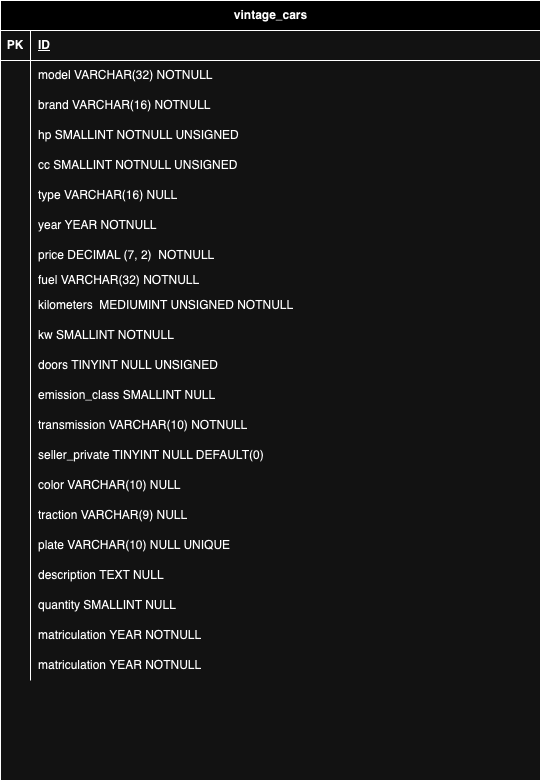

The diagram above was exported from draw.io. Its source (the exported page's mxGraphModel, read from the mxfile embedded in the PNG):
<mxGraphModel dx="774" dy="502" grid="1" gridSize="10" guides="1" tooltips="1" connect="1" arrows="1" fold="1" page="1" pageScale="1" pageWidth="827" pageHeight="1169" math="0" shadow="0">
  <root>
    <mxCell id="0" />
    <mxCell id="1" parent="0" />
    <mxCell id="HQmAZV9XSasDp90I-Dgd-1" value="vintage_cars" style="shape=table;startSize=30;container=1;collapsible=1;childLayout=tableLayout;fixedRows=1;rowLines=0;fontStyle=1;align=center;resizeLast=1;html=1;" parent="1" vertex="1">
      <mxGeometry x="121" y="70" width="540" height="780" as="geometry" />
    </mxCell>
    <mxCell id="HQmAZV9XSasDp90I-Dgd-2" value="" style="shape=tableRow;horizontal=0;startSize=0;swimlaneHead=0;swimlaneBody=0;fillColor=none;collapsible=0;dropTarget=0;points=[[0,0.5],[1,0.5]];portConstraint=eastwest;top=0;left=0;right=0;bottom=1;" parent="HQmAZV9XSasDp90I-Dgd-1" vertex="1">
      <mxGeometry y="30" width="540" height="30" as="geometry" />
    </mxCell>
    <mxCell id="HQmAZV9XSasDp90I-Dgd-3" value="PK" style="shape=partialRectangle;connectable=0;fillColor=none;top=0;left=0;bottom=0;right=0;fontStyle=1;overflow=hidden;whiteSpace=wrap;html=1;" parent="HQmAZV9XSasDp90I-Dgd-2" vertex="1">
      <mxGeometry width="30" height="30" as="geometry">
        <mxRectangle width="30" height="30" as="alternateBounds" />
      </mxGeometry>
    </mxCell>
    <mxCell id="HQmAZV9XSasDp90I-Dgd-4" value="ID" style="shape=partialRectangle;connectable=0;fillColor=none;top=0;left=0;bottom=0;right=0;align=left;spacingLeft=6;fontStyle=5;overflow=hidden;whiteSpace=wrap;html=1;" parent="HQmAZV9XSasDp90I-Dgd-2" vertex="1">
      <mxGeometry x="30" width="510" height="30" as="geometry">
        <mxRectangle width="510" height="30" as="alternateBounds" />
      </mxGeometry>
    </mxCell>
    <mxCell id="HQmAZV9XSasDp90I-Dgd-5" value="" style="shape=tableRow;horizontal=0;startSize=0;swimlaneHead=0;swimlaneBody=0;fillColor=none;collapsible=0;dropTarget=0;points=[[0,0.5],[1,0.5]];portConstraint=eastwest;top=0;left=0;right=0;bottom=0;" parent="HQmAZV9XSasDp90I-Dgd-1" vertex="1">
      <mxGeometry y="60" width="540" height="30" as="geometry" />
    </mxCell>
    <mxCell id="HQmAZV9XSasDp90I-Dgd-6" value="" style="shape=partialRectangle;connectable=0;fillColor=none;top=0;left=0;bottom=0;right=0;editable=1;overflow=hidden;whiteSpace=wrap;html=1;" parent="HQmAZV9XSasDp90I-Dgd-5" vertex="1">
      <mxGeometry width="30" height="30" as="geometry">
        <mxRectangle width="30" height="30" as="alternateBounds" />
      </mxGeometry>
    </mxCell>
    <mxCell id="HQmAZV9XSasDp90I-Dgd-7" value="model VARCHAR(32) NOTNULL" style="shape=partialRectangle;connectable=0;fillColor=none;top=0;left=0;bottom=0;right=0;align=left;spacingLeft=6;overflow=hidden;whiteSpace=wrap;html=1;" parent="HQmAZV9XSasDp90I-Dgd-5" vertex="1">
      <mxGeometry x="30" width="510" height="30" as="geometry">
        <mxRectangle width="510" height="30" as="alternateBounds" />
      </mxGeometry>
    </mxCell>
    <mxCell id="HQmAZV9XSasDp90I-Dgd-8" value="" style="shape=tableRow;horizontal=0;startSize=0;swimlaneHead=0;swimlaneBody=0;fillColor=none;collapsible=0;dropTarget=0;points=[[0,0.5],[1,0.5]];portConstraint=eastwest;top=0;left=0;right=0;bottom=0;" parent="HQmAZV9XSasDp90I-Dgd-1" vertex="1">
      <mxGeometry y="90" width="540" height="30" as="geometry" />
    </mxCell>
    <mxCell id="HQmAZV9XSasDp90I-Dgd-9" value="" style="shape=partialRectangle;connectable=0;fillColor=none;top=0;left=0;bottom=0;right=0;editable=1;overflow=hidden;whiteSpace=wrap;html=1;" parent="HQmAZV9XSasDp90I-Dgd-8" vertex="1">
      <mxGeometry width="30" height="30" as="geometry">
        <mxRectangle width="30" height="30" as="alternateBounds" />
      </mxGeometry>
    </mxCell>
    <mxCell id="HQmAZV9XSasDp90I-Dgd-10" value="brand VARCHAR(16) NOTNULL" style="shape=partialRectangle;connectable=0;fillColor=none;top=0;left=0;bottom=0;right=0;align=left;spacingLeft=6;overflow=hidden;whiteSpace=wrap;html=1;" parent="HQmAZV9XSasDp90I-Dgd-8" vertex="1">
      <mxGeometry x="30" width="510" height="30" as="geometry">
        <mxRectangle width="510" height="30" as="alternateBounds" />
      </mxGeometry>
    </mxCell>
    <mxCell id="HQmAZV9XSasDp90I-Dgd-11" value="" style="shape=tableRow;horizontal=0;startSize=0;swimlaneHead=0;swimlaneBody=0;fillColor=none;collapsible=0;dropTarget=0;points=[[0,0.5],[1,0.5]];portConstraint=eastwest;top=0;left=0;right=0;bottom=0;" parent="HQmAZV9XSasDp90I-Dgd-1" vertex="1">
      <mxGeometry y="120" width="540" height="30" as="geometry" />
    </mxCell>
    <mxCell id="HQmAZV9XSasDp90I-Dgd-12" value="" style="shape=partialRectangle;connectable=0;fillColor=none;top=0;left=0;bottom=0;right=0;editable=1;overflow=hidden;whiteSpace=wrap;html=1;" parent="HQmAZV9XSasDp90I-Dgd-11" vertex="1">
      <mxGeometry width="30" height="30" as="geometry">
        <mxRectangle width="30" height="30" as="alternateBounds" />
      </mxGeometry>
    </mxCell>
    <mxCell id="HQmAZV9XSasDp90I-Dgd-13" value="hp SMALLINT NOTNULL UNSIGNED" style="shape=partialRectangle;connectable=0;fillColor=none;top=0;left=0;bottom=0;right=0;align=left;spacingLeft=6;overflow=hidden;whiteSpace=wrap;html=1;" parent="HQmAZV9XSasDp90I-Dgd-11" vertex="1">
      <mxGeometry x="30" width="510" height="30" as="geometry">
        <mxRectangle width="510" height="30" as="alternateBounds" />
      </mxGeometry>
    </mxCell>
    <mxCell id="HQmAZV9XSasDp90I-Dgd-15" value="" style="shape=tableRow;horizontal=0;startSize=0;swimlaneHead=0;swimlaneBody=0;fillColor=none;collapsible=0;dropTarget=0;points=[[0,0.5],[1,0.5]];portConstraint=eastwest;top=0;left=0;right=0;bottom=0;" parent="HQmAZV9XSasDp90I-Dgd-1" vertex="1">
      <mxGeometry y="150" width="540" height="30" as="geometry" />
    </mxCell>
    <mxCell id="HQmAZV9XSasDp90I-Dgd-16" value="" style="shape=partialRectangle;connectable=0;fillColor=none;top=0;left=0;bottom=0;right=0;editable=1;overflow=hidden;whiteSpace=wrap;html=1;" parent="HQmAZV9XSasDp90I-Dgd-15" vertex="1">
      <mxGeometry width="30" height="30" as="geometry">
        <mxRectangle width="30" height="30" as="alternateBounds" />
      </mxGeometry>
    </mxCell>
    <mxCell id="HQmAZV9XSasDp90I-Dgd-17" value="cc SMALLINT NOTNULL UNSIGNED" style="shape=partialRectangle;connectable=0;fillColor=none;top=0;left=0;bottom=0;right=0;align=left;spacingLeft=6;overflow=hidden;whiteSpace=wrap;html=1;" parent="HQmAZV9XSasDp90I-Dgd-15" vertex="1">
      <mxGeometry x="30" width="510" height="30" as="geometry">
        <mxRectangle width="510" height="30" as="alternateBounds" />
      </mxGeometry>
    </mxCell>
    <mxCell id="HQmAZV9XSasDp90I-Dgd-18" value="" style="shape=tableRow;horizontal=0;startSize=0;swimlaneHead=0;swimlaneBody=0;fillColor=none;collapsible=0;dropTarget=0;points=[[0,0.5],[1,0.5]];portConstraint=eastwest;top=0;left=0;right=0;bottom=0;" parent="HQmAZV9XSasDp90I-Dgd-1" vertex="1">
      <mxGeometry y="180" width="540" height="30" as="geometry" />
    </mxCell>
    <mxCell id="HQmAZV9XSasDp90I-Dgd-19" value="" style="shape=partialRectangle;connectable=0;fillColor=none;top=0;left=0;bottom=0;right=0;editable=1;overflow=hidden;whiteSpace=wrap;html=1;" parent="HQmAZV9XSasDp90I-Dgd-18" vertex="1">
      <mxGeometry width="30" height="30" as="geometry">
        <mxRectangle width="30" height="30" as="alternateBounds" />
      </mxGeometry>
    </mxCell>
    <mxCell id="HQmAZV9XSasDp90I-Dgd-20" value="type VARCHAR(16) NULL&amp;nbsp;" style="shape=partialRectangle;connectable=0;fillColor=none;top=0;left=0;bottom=0;right=0;align=left;spacingLeft=6;overflow=hidden;whiteSpace=wrap;html=1;" parent="HQmAZV9XSasDp90I-Dgd-18" vertex="1">
      <mxGeometry x="30" width="510" height="30" as="geometry">
        <mxRectangle width="510" height="30" as="alternateBounds" />
      </mxGeometry>
    </mxCell>
    <mxCell id="HQmAZV9XSasDp90I-Dgd-21" value="" style="shape=tableRow;horizontal=0;startSize=0;swimlaneHead=0;swimlaneBody=0;fillColor=none;collapsible=0;dropTarget=0;points=[[0,0.5],[1,0.5]];portConstraint=eastwest;top=0;left=0;right=0;bottom=0;" parent="HQmAZV9XSasDp90I-Dgd-1" vertex="1">
      <mxGeometry y="210" width="540" height="30" as="geometry" />
    </mxCell>
    <mxCell id="HQmAZV9XSasDp90I-Dgd-22" value="" style="shape=partialRectangle;connectable=0;fillColor=none;top=0;left=0;bottom=0;right=0;editable=1;overflow=hidden;whiteSpace=wrap;html=1;" parent="HQmAZV9XSasDp90I-Dgd-21" vertex="1">
      <mxGeometry width="30" height="30" as="geometry">
        <mxRectangle width="30" height="30" as="alternateBounds" />
      </mxGeometry>
    </mxCell>
    <mxCell id="HQmAZV9XSasDp90I-Dgd-23" value="year YEAR NOTNULL" style="shape=partialRectangle;connectable=0;fillColor=none;top=0;left=0;bottom=0;right=0;align=left;spacingLeft=6;overflow=hidden;whiteSpace=wrap;html=1;" parent="HQmAZV9XSasDp90I-Dgd-21" vertex="1">
      <mxGeometry x="30" width="510" height="30" as="geometry">
        <mxRectangle width="510" height="30" as="alternateBounds" />
      </mxGeometry>
    </mxCell>
    <mxCell id="HQmAZV9XSasDp90I-Dgd-24" value="" style="shape=tableRow;horizontal=0;startSize=0;swimlaneHead=0;swimlaneBody=0;fillColor=none;collapsible=0;dropTarget=0;points=[[0,0.5],[1,0.5]];portConstraint=eastwest;top=0;left=0;right=0;bottom=0;" parent="HQmAZV9XSasDp90I-Dgd-1" vertex="1">
      <mxGeometry y="240" width="540" height="30" as="geometry" />
    </mxCell>
    <mxCell id="HQmAZV9XSasDp90I-Dgd-25" value="" style="shape=partialRectangle;connectable=0;fillColor=none;top=0;left=0;bottom=0;right=0;editable=1;overflow=hidden;whiteSpace=wrap;html=1;" parent="HQmAZV9XSasDp90I-Dgd-24" vertex="1">
      <mxGeometry width="30" height="30" as="geometry">
        <mxRectangle width="30" height="30" as="alternateBounds" />
      </mxGeometry>
    </mxCell>
    <mxCell id="HQmAZV9XSasDp90I-Dgd-26" value="price DECIMAL (7, 2)&amp;nbsp; NOTNULL" style="shape=partialRectangle;connectable=0;fillColor=none;top=0;left=0;bottom=0;right=0;align=left;spacingLeft=6;overflow=hidden;whiteSpace=wrap;html=1;" parent="HQmAZV9XSasDp90I-Dgd-24" vertex="1">
      <mxGeometry x="30" width="510" height="30" as="geometry">
        <mxRectangle width="510" height="30" as="alternateBounds" />
      </mxGeometry>
    </mxCell>
    <mxCell id="HQmAZV9XSasDp90I-Dgd-27" value="" style="shape=tableRow;horizontal=0;startSize=0;swimlaneHead=0;swimlaneBody=0;fillColor=none;collapsible=0;dropTarget=0;points=[[0,0.5],[1,0.5]];portConstraint=eastwest;top=0;left=0;right=0;bottom=0;" parent="HQmAZV9XSasDp90I-Dgd-1" vertex="1">
      <mxGeometry y="270" width="540" height="20" as="geometry" />
    </mxCell>
    <mxCell id="HQmAZV9XSasDp90I-Dgd-28" value="" style="shape=partialRectangle;connectable=0;fillColor=none;top=0;left=0;bottom=0;right=0;editable=1;overflow=hidden;whiteSpace=wrap;html=1;" parent="HQmAZV9XSasDp90I-Dgd-27" vertex="1">
      <mxGeometry width="30" height="20" as="geometry">
        <mxRectangle width="30" height="20" as="alternateBounds" />
      </mxGeometry>
    </mxCell>
    <mxCell id="HQmAZV9XSasDp90I-Dgd-29" value="fuel VARCHAR(32) NOTNULL&amp;nbsp;&amp;nbsp;" style="shape=partialRectangle;connectable=0;fillColor=none;top=0;left=0;bottom=0;right=0;align=left;spacingLeft=6;overflow=hidden;whiteSpace=wrap;html=1;" parent="HQmAZV9XSasDp90I-Dgd-27" vertex="1">
      <mxGeometry x="30" width="510" height="20" as="geometry">
        <mxRectangle width="510" height="20" as="alternateBounds" />
      </mxGeometry>
    </mxCell>
    <mxCell id="HQmAZV9XSasDp90I-Dgd-58" value="" style="shape=tableRow;horizontal=0;startSize=0;swimlaneHead=0;swimlaneBody=0;fillColor=none;collapsible=0;dropTarget=0;points=[[0,0.5],[1,0.5]];portConstraint=eastwest;top=0;left=0;right=0;bottom=0;" parent="HQmAZV9XSasDp90I-Dgd-1" vertex="1">
      <mxGeometry y="290" width="540" height="30" as="geometry" />
    </mxCell>
    <mxCell id="HQmAZV9XSasDp90I-Dgd-59" value="" style="shape=partialRectangle;connectable=0;fillColor=none;top=0;left=0;bottom=0;right=0;editable=1;overflow=hidden;whiteSpace=wrap;html=1;" parent="HQmAZV9XSasDp90I-Dgd-58" vertex="1">
      <mxGeometry width="30" height="30" as="geometry">
        <mxRectangle width="30" height="30" as="alternateBounds" />
      </mxGeometry>
    </mxCell>
    <mxCell id="HQmAZV9XSasDp90I-Dgd-60" value="kilometers&amp;nbsp; MEDIUMINT UNSIGNED NOTNULL" style="shape=partialRectangle;connectable=0;fillColor=none;top=0;left=0;bottom=0;right=0;align=left;spacingLeft=6;overflow=hidden;whiteSpace=wrap;html=1;" parent="HQmAZV9XSasDp90I-Dgd-58" vertex="1">
      <mxGeometry x="30" width="510" height="30" as="geometry">
        <mxRectangle width="510" height="30" as="alternateBounds" />
      </mxGeometry>
    </mxCell>
    <mxCell id="HQmAZV9XSasDp90I-Dgd-61" value="" style="shape=tableRow;horizontal=0;startSize=0;swimlaneHead=0;swimlaneBody=0;fillColor=none;collapsible=0;dropTarget=0;points=[[0,0.5],[1,0.5]];portConstraint=eastwest;top=0;left=0;right=0;bottom=0;" parent="HQmAZV9XSasDp90I-Dgd-1" vertex="1">
      <mxGeometry y="320" width="540" height="30" as="geometry" />
    </mxCell>
    <mxCell id="HQmAZV9XSasDp90I-Dgd-62" value="" style="shape=partialRectangle;connectable=0;fillColor=none;top=0;left=0;bottom=0;right=0;editable=1;overflow=hidden;whiteSpace=wrap;html=1;" parent="HQmAZV9XSasDp90I-Dgd-61" vertex="1">
      <mxGeometry width="30" height="30" as="geometry">
        <mxRectangle width="30" height="30" as="alternateBounds" />
      </mxGeometry>
    </mxCell>
    <mxCell id="HQmAZV9XSasDp90I-Dgd-63" value="kw SMALLINT NOTNULL" style="shape=partialRectangle;connectable=0;fillColor=none;top=0;left=0;bottom=0;right=0;align=left;spacingLeft=6;overflow=hidden;whiteSpace=wrap;html=1;" parent="HQmAZV9XSasDp90I-Dgd-61" vertex="1">
      <mxGeometry x="30" width="510" height="30" as="geometry">
        <mxRectangle width="510" height="30" as="alternateBounds" />
      </mxGeometry>
    </mxCell>
    <mxCell id="HQmAZV9XSasDp90I-Dgd-64" value="" style="shape=tableRow;horizontal=0;startSize=0;swimlaneHead=0;swimlaneBody=0;fillColor=none;collapsible=0;dropTarget=0;points=[[0,0.5],[1,0.5]];portConstraint=eastwest;top=0;left=0;right=0;bottom=0;" parent="HQmAZV9XSasDp90I-Dgd-1" vertex="1">
      <mxGeometry y="350" width="540" height="30" as="geometry" />
    </mxCell>
    <mxCell id="HQmAZV9XSasDp90I-Dgd-65" value="" style="shape=partialRectangle;connectable=0;fillColor=none;top=0;left=0;bottom=0;right=0;editable=1;overflow=hidden;whiteSpace=wrap;html=1;" parent="HQmAZV9XSasDp90I-Dgd-64" vertex="1">
      <mxGeometry width="30" height="30" as="geometry">
        <mxRectangle width="30" height="30" as="alternateBounds" />
      </mxGeometry>
    </mxCell>
    <mxCell id="HQmAZV9XSasDp90I-Dgd-66" value="doors TINYINT NULL UNSIGNED" style="shape=partialRectangle;connectable=0;fillColor=none;top=0;left=0;bottom=0;right=0;align=left;spacingLeft=6;overflow=hidden;whiteSpace=wrap;html=1;" parent="HQmAZV9XSasDp90I-Dgd-64" vertex="1">
      <mxGeometry x="30" width="510" height="30" as="geometry">
        <mxRectangle width="510" height="30" as="alternateBounds" />
      </mxGeometry>
    </mxCell>
    <mxCell id="HQmAZV9XSasDp90I-Dgd-70" value="" style="shape=tableRow;horizontal=0;startSize=0;swimlaneHead=0;swimlaneBody=0;fillColor=none;collapsible=0;dropTarget=0;points=[[0,0.5],[1,0.5]];portConstraint=eastwest;top=0;left=0;right=0;bottom=0;" parent="HQmAZV9XSasDp90I-Dgd-1" vertex="1">
      <mxGeometry y="380" width="540" height="30" as="geometry" />
    </mxCell>
    <mxCell id="HQmAZV9XSasDp90I-Dgd-71" value="" style="shape=partialRectangle;connectable=0;fillColor=none;top=0;left=0;bottom=0;right=0;editable=1;overflow=hidden;whiteSpace=wrap;html=1;" parent="HQmAZV9XSasDp90I-Dgd-70" vertex="1">
      <mxGeometry width="30" height="30" as="geometry">
        <mxRectangle width="30" height="30" as="alternateBounds" />
      </mxGeometry>
    </mxCell>
    <mxCell id="HQmAZV9XSasDp90I-Dgd-72" value="emission_class SMALLINT NULL" style="shape=partialRectangle;connectable=0;fillColor=none;top=0;left=0;bottom=0;right=0;align=left;spacingLeft=6;overflow=hidden;whiteSpace=wrap;html=1;" parent="HQmAZV9XSasDp90I-Dgd-70" vertex="1">
      <mxGeometry x="30" width="510" height="30" as="geometry">
        <mxRectangle width="510" height="30" as="alternateBounds" />
      </mxGeometry>
    </mxCell>
    <mxCell id="HQmAZV9XSasDp90I-Dgd-73" value="" style="shape=tableRow;horizontal=0;startSize=0;swimlaneHead=0;swimlaneBody=0;fillColor=none;collapsible=0;dropTarget=0;points=[[0,0.5],[1,0.5]];portConstraint=eastwest;top=0;left=0;right=0;bottom=0;" parent="HQmAZV9XSasDp90I-Dgd-1" vertex="1">
      <mxGeometry y="410" width="540" height="30" as="geometry" />
    </mxCell>
    <mxCell id="HQmAZV9XSasDp90I-Dgd-74" value="" style="shape=partialRectangle;connectable=0;fillColor=none;top=0;left=0;bottom=0;right=0;editable=1;overflow=hidden;whiteSpace=wrap;html=1;" parent="HQmAZV9XSasDp90I-Dgd-73" vertex="1">
      <mxGeometry width="30" height="30" as="geometry">
        <mxRectangle width="30" height="30" as="alternateBounds" />
      </mxGeometry>
    </mxCell>
    <mxCell id="HQmAZV9XSasDp90I-Dgd-75" value="transmission VARCHAR(10) NOTNULL" style="shape=partialRectangle;connectable=0;fillColor=none;top=0;left=0;bottom=0;right=0;align=left;spacingLeft=6;overflow=hidden;whiteSpace=wrap;html=1;" parent="HQmAZV9XSasDp90I-Dgd-73" vertex="1">
      <mxGeometry x="30" width="510" height="30" as="geometry">
        <mxRectangle width="510" height="30" as="alternateBounds" />
      </mxGeometry>
    </mxCell>
    <mxCell id="HQmAZV9XSasDp90I-Dgd-82" value="" style="shape=tableRow;horizontal=0;startSize=0;swimlaneHead=0;swimlaneBody=0;fillColor=none;collapsible=0;dropTarget=0;points=[[0,0.5],[1,0.5]];portConstraint=eastwest;top=0;left=0;right=0;bottom=0;" parent="HQmAZV9XSasDp90I-Dgd-1" vertex="1">
      <mxGeometry y="440" width="540" height="30" as="geometry" />
    </mxCell>
    <mxCell id="HQmAZV9XSasDp90I-Dgd-83" value="" style="shape=partialRectangle;connectable=0;fillColor=none;top=0;left=0;bottom=0;right=0;editable=1;overflow=hidden;whiteSpace=wrap;html=1;" parent="HQmAZV9XSasDp90I-Dgd-82" vertex="1">
      <mxGeometry width="30" height="30" as="geometry">
        <mxRectangle width="30" height="30" as="alternateBounds" />
      </mxGeometry>
    </mxCell>
    <mxCell id="HQmAZV9XSasDp90I-Dgd-84" value="seller_private TINYINT NULL DEFAULT(0)" style="shape=partialRectangle;connectable=0;fillColor=none;top=0;left=0;bottom=0;right=0;align=left;spacingLeft=6;overflow=hidden;whiteSpace=wrap;html=1;" parent="HQmAZV9XSasDp90I-Dgd-82" vertex="1">
      <mxGeometry x="30" width="510" height="30" as="geometry">
        <mxRectangle width="510" height="30" as="alternateBounds" />
      </mxGeometry>
    </mxCell>
    <mxCell id="HQmAZV9XSasDp90I-Dgd-88" value="" style="shape=tableRow;horizontal=0;startSize=0;swimlaneHead=0;swimlaneBody=0;fillColor=none;collapsible=0;dropTarget=0;points=[[0,0.5],[1,0.5]];portConstraint=eastwest;top=0;left=0;right=0;bottom=0;" parent="HQmAZV9XSasDp90I-Dgd-1" vertex="1">
      <mxGeometry y="470" width="540" height="30" as="geometry" />
    </mxCell>
    <mxCell id="HQmAZV9XSasDp90I-Dgd-89" value="" style="shape=partialRectangle;connectable=0;fillColor=none;top=0;left=0;bottom=0;right=0;editable=1;overflow=hidden;whiteSpace=wrap;html=1;" parent="HQmAZV9XSasDp90I-Dgd-88" vertex="1">
      <mxGeometry width="30" height="30" as="geometry">
        <mxRectangle width="30" height="30" as="alternateBounds" />
      </mxGeometry>
    </mxCell>
    <mxCell id="HQmAZV9XSasDp90I-Dgd-90" value="color VARCHAR(10) NULL" style="shape=partialRectangle;connectable=0;fillColor=none;top=0;left=0;bottom=0;right=0;align=left;spacingLeft=6;overflow=hidden;whiteSpace=wrap;html=1;" parent="HQmAZV9XSasDp90I-Dgd-88" vertex="1">
      <mxGeometry x="30" width="510" height="30" as="geometry">
        <mxRectangle width="510" height="30" as="alternateBounds" />
      </mxGeometry>
    </mxCell>
    <mxCell id="HQmAZV9XSasDp90I-Dgd-91" value="" style="shape=tableRow;horizontal=0;startSize=0;swimlaneHead=0;swimlaneBody=0;fillColor=none;collapsible=0;dropTarget=0;points=[[0,0.5],[1,0.5]];portConstraint=eastwest;top=0;left=0;right=0;bottom=0;" parent="HQmAZV9XSasDp90I-Dgd-1" vertex="1">
      <mxGeometry y="500" width="540" height="30" as="geometry" />
    </mxCell>
    <mxCell id="HQmAZV9XSasDp90I-Dgd-92" value="" style="shape=partialRectangle;connectable=0;fillColor=none;top=0;left=0;bottom=0;right=0;editable=1;overflow=hidden;whiteSpace=wrap;html=1;" parent="HQmAZV9XSasDp90I-Dgd-91" vertex="1">
      <mxGeometry width="30" height="30" as="geometry">
        <mxRectangle width="30" height="30" as="alternateBounds" />
      </mxGeometry>
    </mxCell>
    <mxCell id="HQmAZV9XSasDp90I-Dgd-93" value="traction VARCHAR(9) NULL" style="shape=partialRectangle;connectable=0;fillColor=none;top=0;left=0;bottom=0;right=0;align=left;spacingLeft=6;overflow=hidden;whiteSpace=wrap;html=1;" parent="HQmAZV9XSasDp90I-Dgd-91" vertex="1">
      <mxGeometry x="30" width="510" height="30" as="geometry">
        <mxRectangle width="510" height="30" as="alternateBounds" />
      </mxGeometry>
    </mxCell>
    <mxCell id="HQmAZV9XSasDp90I-Dgd-94" value="" style="shape=tableRow;horizontal=0;startSize=0;swimlaneHead=0;swimlaneBody=0;fillColor=none;collapsible=0;dropTarget=0;points=[[0,0.5],[1,0.5]];portConstraint=eastwest;top=0;left=0;right=0;bottom=0;" parent="HQmAZV9XSasDp90I-Dgd-1" vertex="1">
      <mxGeometry y="530" width="540" height="30" as="geometry" />
    </mxCell>
    <mxCell id="HQmAZV9XSasDp90I-Dgd-95" value="" style="shape=partialRectangle;connectable=0;fillColor=none;top=0;left=0;bottom=0;right=0;editable=1;overflow=hidden;whiteSpace=wrap;html=1;" parent="HQmAZV9XSasDp90I-Dgd-94" vertex="1">
      <mxGeometry width="30" height="30" as="geometry">
        <mxRectangle width="30" height="30" as="alternateBounds" />
      </mxGeometry>
    </mxCell>
    <mxCell id="HQmAZV9XSasDp90I-Dgd-96" value="plate VARCHAR(10) NULL UNIQUE" style="shape=partialRectangle;connectable=0;fillColor=none;top=0;left=0;bottom=0;right=0;align=left;spacingLeft=6;overflow=hidden;whiteSpace=wrap;html=1;" parent="HQmAZV9XSasDp90I-Dgd-94" vertex="1">
      <mxGeometry x="30" width="510" height="30" as="geometry">
        <mxRectangle width="510" height="30" as="alternateBounds" />
      </mxGeometry>
    </mxCell>
    <mxCell id="HQmAZV9XSasDp90I-Dgd-97" value="" style="shape=tableRow;horizontal=0;startSize=0;swimlaneHead=0;swimlaneBody=0;fillColor=none;collapsible=0;dropTarget=0;points=[[0,0.5],[1,0.5]];portConstraint=eastwest;top=0;left=0;right=0;bottom=0;" parent="HQmAZV9XSasDp90I-Dgd-1" vertex="1">
      <mxGeometry y="560" width="540" height="30" as="geometry" />
    </mxCell>
    <mxCell id="HQmAZV9XSasDp90I-Dgd-98" value="" style="shape=partialRectangle;connectable=0;fillColor=none;top=0;left=0;bottom=0;right=0;editable=1;overflow=hidden;whiteSpace=wrap;html=1;" parent="HQmAZV9XSasDp90I-Dgd-97" vertex="1">
      <mxGeometry width="30" height="30" as="geometry">
        <mxRectangle width="30" height="30" as="alternateBounds" />
      </mxGeometry>
    </mxCell>
    <mxCell id="HQmAZV9XSasDp90I-Dgd-99" value="description TEXT NULL" style="shape=partialRectangle;connectable=0;fillColor=none;top=0;left=0;bottom=0;right=0;align=left;spacingLeft=6;overflow=hidden;whiteSpace=wrap;html=1;" parent="HQmAZV9XSasDp90I-Dgd-97" vertex="1">
      <mxGeometry x="30" width="510" height="30" as="geometry">
        <mxRectangle width="510" height="30" as="alternateBounds" />
      </mxGeometry>
    </mxCell>
    <mxCell id="HQmAZV9XSasDp90I-Dgd-161" value="" style="shape=tableRow;horizontal=0;startSize=0;swimlaneHead=0;swimlaneBody=0;fillColor=none;collapsible=0;dropTarget=0;points=[[0,0.5],[1,0.5]];portConstraint=eastwest;top=0;left=0;right=0;bottom=0;" parent="HQmAZV9XSasDp90I-Dgd-1" vertex="1">
      <mxGeometry y="590" width="540" height="30" as="geometry" />
    </mxCell>
    <mxCell id="HQmAZV9XSasDp90I-Dgd-162" value="" style="shape=partialRectangle;connectable=0;fillColor=none;top=0;left=0;bottom=0;right=0;editable=1;overflow=hidden;whiteSpace=wrap;html=1;" parent="HQmAZV9XSasDp90I-Dgd-161" vertex="1">
      <mxGeometry width="30" height="30" as="geometry">
        <mxRectangle width="30" height="30" as="alternateBounds" />
      </mxGeometry>
    </mxCell>
    <mxCell id="HQmAZV9XSasDp90I-Dgd-163" value="quantity SMALLINT NULL" style="shape=partialRectangle;connectable=0;fillColor=none;top=0;left=0;bottom=0;right=0;align=left;spacingLeft=6;overflow=hidden;whiteSpace=wrap;html=1;" parent="HQmAZV9XSasDp90I-Dgd-161" vertex="1">
      <mxGeometry x="30" width="510" height="30" as="geometry">
        <mxRectangle width="510" height="30" as="alternateBounds" />
      </mxGeometry>
    </mxCell>
    <mxCell id="HQmAZV9XSasDp90I-Dgd-164" value="" style="shape=tableRow;horizontal=0;startSize=0;swimlaneHead=0;swimlaneBody=0;fillColor=none;collapsible=0;dropTarget=0;points=[[0,0.5],[1,0.5]];portConstraint=eastwest;top=0;left=0;right=0;bottom=0;" parent="HQmAZV9XSasDp90I-Dgd-1" vertex="1">
      <mxGeometry y="620" width="540" height="30" as="geometry" />
    </mxCell>
    <mxCell id="HQmAZV9XSasDp90I-Dgd-165" value="" style="shape=partialRectangle;connectable=0;fillColor=none;top=0;left=0;bottom=0;right=0;editable=1;overflow=hidden;whiteSpace=wrap;html=1;" parent="HQmAZV9XSasDp90I-Dgd-164" vertex="1">
      <mxGeometry width="30" height="30" as="geometry">
        <mxRectangle width="30" height="30" as="alternateBounds" />
      </mxGeometry>
    </mxCell>
    <mxCell id="HQmAZV9XSasDp90I-Dgd-166" value="matriculation YEAR NOTNULL" style="shape=partialRectangle;connectable=0;fillColor=none;top=0;left=0;bottom=0;right=0;align=left;spacingLeft=6;overflow=hidden;whiteSpace=wrap;html=1;" parent="HQmAZV9XSasDp90I-Dgd-164" vertex="1">
      <mxGeometry x="30" width="510" height="30" as="geometry">
        <mxRectangle width="510" height="30" as="alternateBounds" />
      </mxGeometry>
    </mxCell>
    <mxCell id="waR3IA1sV5VzDx0Mr3ug-1" value="" style="shape=tableRow;horizontal=0;startSize=0;swimlaneHead=0;swimlaneBody=0;fillColor=none;collapsible=0;dropTarget=0;points=[[0,0.5],[1,0.5]];portConstraint=eastwest;top=0;left=0;right=0;bottom=0;" vertex="1" parent="HQmAZV9XSasDp90I-Dgd-1">
      <mxGeometry y="650" width="540" height="30" as="geometry" />
    </mxCell>
    <mxCell id="waR3IA1sV5VzDx0Mr3ug-2" value="" style="shape=partialRectangle;connectable=0;fillColor=none;top=0;left=0;bottom=0;right=0;editable=1;overflow=hidden;whiteSpace=wrap;html=1;" vertex="1" parent="waR3IA1sV5VzDx0Mr3ug-1">
      <mxGeometry width="30" height="30" as="geometry">
        <mxRectangle width="30" height="30" as="alternateBounds" />
      </mxGeometry>
    </mxCell>
    <mxCell id="waR3IA1sV5VzDx0Mr3ug-3" value="matriculation YEAR NOTNULL" style="shape=partialRectangle;connectable=0;fillColor=none;top=0;left=0;bottom=0;right=0;align=left;spacingLeft=6;overflow=hidden;whiteSpace=wrap;html=1;" vertex="1" parent="waR3IA1sV5VzDx0Mr3ug-1">
      <mxGeometry x="30" width="510" height="30" as="geometry">
        <mxRectangle width="510" height="30" as="alternateBounds" />
      </mxGeometry>
    </mxCell>
  </root>
</mxGraphModel>